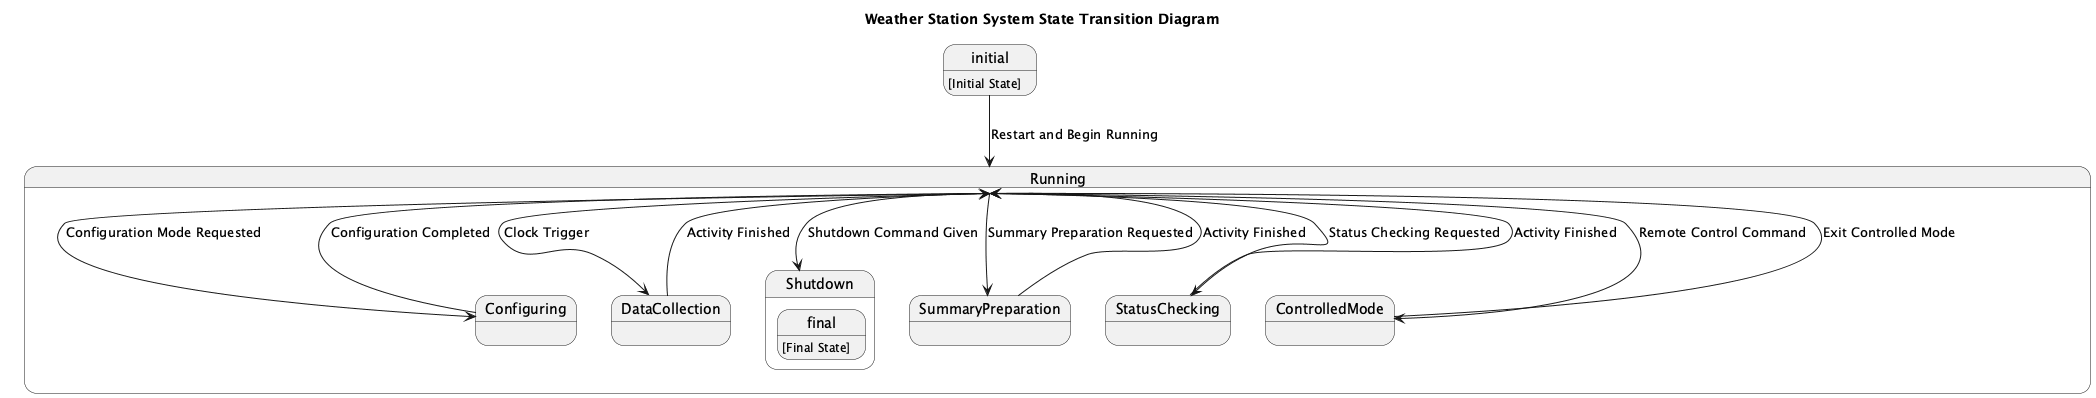

The diagram above was rendered by PlantUML. Its source (embedded in the PNG):
@startuml
title Weather Station System State Transition Diagram

initial : [Initial State]
state Running {
    state Configuring
    state DataCollection
    state SummaryPreparation
    state StatusChecking
    state ControlledMode
    state Shutdown
}

initial --> Running : Restart and Begin Running

Running --> Configuring : Configuration Mode Requested
Configuring --> Running : Configuration Completed

Running --> DataCollection : Clock Trigger
DataCollection --> Running : Activity Finished

Running --> SummaryPreparation : Summary Preparation Requested
SummaryPreparation --> Running : Activity Finished

Running --> StatusChecking : Status Checking Requested
StatusChecking --> Running : Activity Finished

Running --> ControlledMode : Remote Control Command
ControlledMode --> Running : Exit Controlled Mode

Running --> Shutdown : Shutdown Command Given

state Shutdown {
    final : [Final State]
}

@enduml